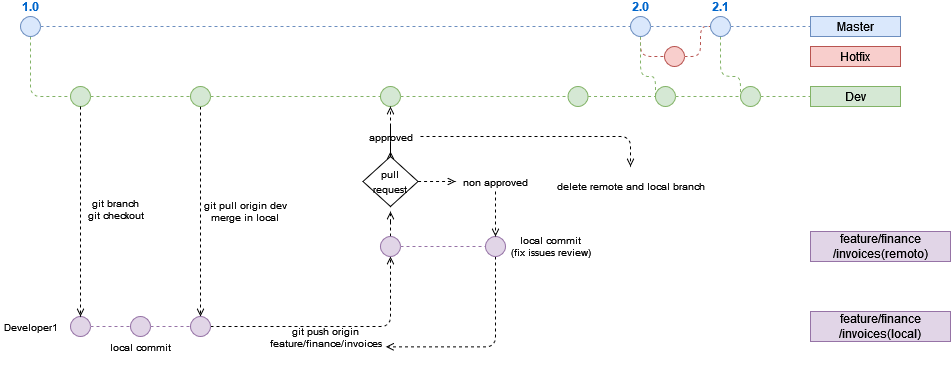

The diagram above was exported from draw.io. Its source (the exported page's mxGraphModel, read from the mxfile embedded in the PNG):
<mxGraphModel dx="1008" dy="583" grid="1" gridSize="10" guides="1" tooltips="1" connect="1" arrows="1" fold="1" page="1" pageScale="1" pageWidth="850" pageHeight="1100" math="0" shadow="0">
  <root>
    <mxCell id="0" />
    <mxCell id="1" parent="0" />
    <mxCell id="3" value="" style="endArrow=none;dashed=1;html=1;fillColor=#dae8fc;strokeColor=#6c8ebf;" parent="1" source="12" target="7" edge="1">
      <mxGeometry width="50" height="50" relative="1" as="geometry">
        <mxPoint x="40" y="70" as="sourcePoint" />
        <mxPoint x="720" y="70" as="targetPoint" />
      </mxGeometry>
    </mxCell>
    <mxCell id="22" style="edgeStyle=orthogonalEdgeStyle;rounded=1;orthogonalLoop=1;jettySize=auto;html=1;dashed=1;endArrow=none;endFill=0;fillColor=#d5e8d4;strokeColor=#82b366;" parent="1" source="4" target="21" edge="1">
      <mxGeometry relative="1" as="geometry">
        <Array as="points">
          <mxPoint x="40" y="140" />
        </Array>
      </mxGeometry>
    </mxCell>
    <mxCell id="4" value="1.0" style="ellipse;whiteSpace=wrap;html=1;aspect=fixed;fillColor=#dae8fc;strokeColor=#6c8ebf;fontStyle=1;labelPosition=center;verticalLabelPosition=top;align=center;verticalAlign=bottom;fontColor=#0066CC;" parent="1" vertex="1">
      <mxGeometry x="30" y="60" width="20" height="20" as="geometry" />
    </mxCell>
    <mxCell id="7" value="Master" style="text;html=1;strokeColor=#6c8ebf;fillColor=#dae8fc;align=center;verticalAlign=middle;whiteSpace=wrap;rounded=0;" parent="1" vertex="1">
      <mxGeometry x="820" y="60" width="90" height="20" as="geometry" />
    </mxCell>
    <mxCell id="8" value="" style="endArrow=none;dashed=1;html=1;fillColor=#f8cecc;strokeColor=#b85450;entryX=0;entryY=0.5;entryDx=0;entryDy=0;endFill=0;" parent="1" source="9" target="12" edge="1">
      <mxGeometry width="50" height="50" relative="1" as="geometry">
        <mxPoint x="40" y="150" as="sourcePoint" />
        <mxPoint x="600" y="122" as="targetPoint" />
        <Array as="points">
          <mxPoint x="710" y="100" />
          <mxPoint x="710" y="70" />
        </Array>
      </mxGeometry>
    </mxCell>
    <mxCell id="93" style="edgeStyle=orthogonalEdgeStyle;rounded=1;orthogonalLoop=1;jettySize=auto;html=1;dashed=1;endArrow=none;endFill=0;fontSize=12;fontColor=#FFB570;fillColor=#d5e8d4;strokeColor=#82b366;entryX=0;entryY=0.5;entryDx=0;entryDy=0;exitX=0.5;exitY=1;exitDx=0;exitDy=0;" parent="1" source="12" target="78" edge="1">
      <mxGeometry relative="1" as="geometry">
        <Array as="points">
          <mxPoint x="730" y="120" />
          <mxPoint x="750" y="120" />
        </Array>
      </mxGeometry>
    </mxCell>
    <mxCell id="9" value="" style="ellipse;whiteSpace=wrap;html=1;aspect=fixed;fillColor=#f8cecc;strokeColor=#b85450;" parent="1" vertex="1">
      <mxGeometry x="674" y="90" width="20" height="20" as="geometry" />
    </mxCell>
    <mxCell id="12" value="2.1" style="ellipse;whiteSpace=wrap;html=1;aspect=fixed;fillColor=#dae8fc;strokeColor=#6c8ebf;fontStyle=1;labelPosition=center;verticalLabelPosition=top;align=center;verticalAlign=bottom;fontColor=#0066CC;" parent="1" vertex="1">
      <mxGeometry x="720" y="60" width="20" height="20" as="geometry" />
    </mxCell>
    <mxCell id="13" value="" style="endArrow=none;dashed=1;html=1;fillColor=#dae8fc;strokeColor=#6c8ebf;" parent="1" source="6" target="12" edge="1">
      <mxGeometry width="50" height="50" relative="1" as="geometry">
        <mxPoint x="50" y="70" as="sourcePoint" />
        <mxPoint x="700" y="70" as="targetPoint" />
      </mxGeometry>
    </mxCell>
    <mxCell id="19" style="edgeStyle=orthogonalEdgeStyle;rounded=1;orthogonalLoop=1;jettySize=auto;html=1;fillColor=#f8cecc;strokeColor=#b85450;dashed=1;endArrow=none;endFill=0;" parent="1" source="6" target="9" edge="1">
      <mxGeometry relative="1" as="geometry">
        <Array as="points">
          <mxPoint x="650" y="100" />
        </Array>
      </mxGeometry>
    </mxCell>
    <mxCell id="20" value="Hotfix" style="text;html=1;strokeColor=#b85450;fillColor=#f8cecc;align=center;verticalAlign=middle;whiteSpace=wrap;rounded=0;" parent="1" vertex="1">
      <mxGeometry x="820" y="90" width="90" height="20" as="geometry" />
    </mxCell>
    <mxCell id="23" style="edgeStyle=orthogonalEdgeStyle;rounded=1;orthogonalLoop=1;jettySize=auto;html=1;dashed=1;endArrow=none;endFill=0;fillColor=#d5e8d4;strokeColor=#82b366;" parent="1" source="78" target="24" edge="1">
      <mxGeometry relative="1" as="geometry">
        <mxPoint x="700" y="140" as="targetPoint" />
      </mxGeometry>
    </mxCell>
    <mxCell id="21" value="" style="ellipse;whiteSpace=wrap;html=1;aspect=fixed;fillColor=#d5e8d4;strokeColor=#82b366;" parent="1" vertex="1">
      <mxGeometry x="80" y="130" width="20" height="20" as="geometry" />
    </mxCell>
    <mxCell id="24" value="Dev" style="text;html=1;strokeColor=#82b366;fillColor=#d5e8d4;align=center;verticalAlign=middle;whiteSpace=wrap;rounded=0;" parent="1" vertex="1">
      <mxGeometry x="820" y="130" width="90" height="20" as="geometry" />
    </mxCell>
    <mxCell id="26" style="edgeStyle=orthogonalEdgeStyle;rounded=1;orthogonalLoop=1;jettySize=auto;html=1;dashed=1;endArrow=none;endFill=0;fillColor=#d5e8d4;strokeColor=#82b366;entryX=0;entryY=0.5;entryDx=0;entryDy=0;" parent="1" source="21" target="27" edge="1">
      <mxGeometry relative="1" as="geometry">
        <mxPoint x="180" y="140" as="targetPoint" />
        <mxPoint x="110" y="140" as="sourcePoint" />
      </mxGeometry>
    </mxCell>
    <mxCell id="RX6CIxTd2qoFV8ThBvqD-195" style="edgeStyle=orthogonalEdgeStyle;rounded=1;orthogonalLoop=1;jettySize=auto;html=1;exitX=0.5;exitY=1;exitDx=0;exitDy=0;dashed=1;startArrow=none;startFill=0;endArrow=open;endFill=0;targetPerimeterSpacing=5;strokeColor=default;entryX=0.5;entryY=0;entryDx=0;entryDy=0;" edge="1" parent="1" source="27" target="RX6CIxTd2qoFV8ThBvqD-188">
      <mxGeometry relative="1" as="geometry">
        <mxPoint x="280" y="240" as="targetPoint" />
      </mxGeometry>
    </mxCell>
    <mxCell id="27" value="" style="ellipse;whiteSpace=wrap;html=1;aspect=fixed;fillColor=#d5e8d4;strokeColor=#82b366;" parent="1" vertex="1">
      <mxGeometry x="200.00000000000003" y="130" width="20" height="20" as="geometry" />
    </mxCell>
    <mxCell id="29" value="" style="ellipse;whiteSpace=wrap;html=1;aspect=fixed;fillColor=#d5e8d4;strokeColor=#82b366;" parent="1" vertex="1">
      <mxGeometry x="389.97" y="130" width="20" height="20" as="geometry" />
    </mxCell>
    <mxCell id="30" style="edgeStyle=orthogonalEdgeStyle;rounded=1;orthogonalLoop=1;jettySize=auto;html=1;dashed=1;endArrow=none;endFill=0;fillColor=#d5e8d4;strokeColor=#82b366;" parent="1" source="27" target="29" edge="1">
      <mxGeometry relative="1" as="geometry">
        <mxPoint x="680" y="140" as="targetPoint" />
        <mxPoint x="370" y="140" as="sourcePoint" />
      </mxGeometry>
    </mxCell>
    <mxCell id="177" style="edgeStyle=orthogonalEdgeStyle;rounded=1;orthogonalLoop=1;jettySize=auto;html=1;entryX=0;entryY=0.5;entryDx=0;entryDy=0;dashed=1;fillColor=#d5e8d4;strokeColor=#82b366;endArrow=none;endFill=0;" parent="1" source="6" target="92" edge="1">
      <mxGeometry relative="1" as="geometry">
        <Array as="points">
          <mxPoint x="650" y="120" />
          <mxPoint x="665" y="120" />
        </Array>
      </mxGeometry>
    </mxCell>
    <mxCell id="6" value="2.0" style="ellipse;whiteSpace=wrap;html=1;aspect=fixed;fillColor=#dae8fc;strokeColor=#6c8ebf;fontStyle=1;labelPosition=center;verticalLabelPosition=top;align=center;verticalAlign=bottom;fontColor=#0066CC;" parent="1" vertex="1">
      <mxGeometry x="640" y="60" width="20" height="20" as="geometry" />
    </mxCell>
    <mxCell id="35" value="" style="endArrow=none;dashed=1;html=1;fillColor=#dae8fc;strokeColor=#6c8ebf;" parent="1" source="4" target="6" edge="1">
      <mxGeometry width="50" height="50" relative="1" as="geometry">
        <mxPoint x="49.9999999999917" y="70" as="sourcePoint" />
        <mxPoint x="690" y="70" as="targetPoint" />
        <Array as="points" />
      </mxGeometry>
    </mxCell>
    <mxCell id="74" style="edgeStyle=orthogonalEdgeStyle;rounded=1;orthogonalLoop=1;jettySize=auto;html=1;dashed=1;endArrow=none;endFill=0;fontSize=10;fontColor=#FFB570;fillColor=#e1d5e7;strokeColor=#9673a6;" parent="1" source="51" target="52" edge="1">
      <mxGeometry relative="1" as="geometry" />
    </mxCell>
    <mxCell id="52" value="" style="ellipse;whiteSpace=wrap;html=1;aspect=fixed;fontSize=10;fillColor=#e1d5e7;strokeColor=#9673a6;" parent="1" vertex="1">
      <mxGeometry x="140.00000000000003" y="360" width="20" height="20" as="geometry" />
    </mxCell>
    <mxCell id="82" style="edgeStyle=orthogonalEdgeStyle;rounded=1;orthogonalLoop=1;jettySize=auto;html=1;dashed=1;endArrow=none;endFill=0;fillColor=#d5e8d4;strokeColor=#82b366;startArrow=none;" parent="1" source="RX6CIxTd2qoFV8ThBvqD-222" target="92" edge="1">
      <mxGeometry relative="1" as="geometry">
        <mxPoint x="500" y="120" as="targetPoint" />
        <mxPoint x="460" y="120" as="sourcePoint" />
      </mxGeometry>
    </mxCell>
    <mxCell id="85" value="feature/finance/invoices(remoto)" style="text;html=1;strokeColor=#9673a6;fillColor=#e1d5e7;align=center;verticalAlign=middle;whiteSpace=wrap;rounded=0;" parent="1" vertex="1">
      <mxGeometry x="820" y="275" width="140" height="30" as="geometry" />
    </mxCell>
    <mxCell id="92" value="" style="ellipse;whiteSpace=wrap;html=1;aspect=fixed;fontSize=10;fillColor=#d5e8d4;strokeColor=#82b366;" parent="1" vertex="1">
      <mxGeometry x="664.97" y="130" width="20" height="20" as="geometry" />
    </mxCell>
    <mxCell id="78" value="" style="ellipse;whiteSpace=wrap;html=1;aspect=fixed;fontSize=12;fillColor=#d5e8d4;strokeColor=#82b366;" parent="1" vertex="1">
      <mxGeometry x="750" y="130" width="20" height="20" as="geometry" />
    </mxCell>
    <mxCell id="146" style="edgeStyle=orthogonalEdgeStyle;rounded=1;orthogonalLoop=1;jettySize=auto;html=1;dashed=1;endArrow=none;endFill=0;fillColor=#d5e8d4;strokeColor=#82b366;" parent="1" source="92" target="78" edge="1">
      <mxGeometry relative="1" as="geometry">
        <mxPoint x="760" y="120" as="targetPoint" />
        <mxPoint x="670" y="120" as="sourcePoint" />
        <Array as="points" />
      </mxGeometry>
    </mxCell>
    <mxCell id="51" value="" style="ellipse;whiteSpace=wrap;html=1;aspect=fixed;fontSize=10;fillColor=#e1d5e7;strokeColor=#9673a6;" parent="1" vertex="1">
      <mxGeometry x="80" y="360" width="20" height="20" as="geometry" />
    </mxCell>
    <mxCell id="RX6CIxTd2qoFV8ThBvqD-183" style="edgeStyle=orthogonalEdgeStyle;rounded=1;orthogonalLoop=1;jettySize=auto;html=1;exitX=0.5;exitY=1;exitDx=0;exitDy=0;startArrow=none;startFill=0;targetPerimeterSpacing=5;strokeColor=default;dashed=1;endArrow=open;endFill=0;entryX=0.5;entryY=0;entryDx=0;entryDy=0;" edge="1" parent="1" source="21" target="51">
      <mxGeometry relative="1" as="geometry">
        <mxPoint x="90" y="210" as="targetPoint" />
        <mxPoint x="79.9989321881165" y="177.07106781188378" as="sourcePoint" />
        <Array as="points" />
      </mxGeometry>
    </mxCell>
    <mxCell id="RX6CIxTd2qoFV8ThBvqD-185" value="&lt;div style=&quot;font-size: 10px&quot;&gt;&lt;font style=&quot;font-size: 10px&quot;&gt;git branch&lt;/font&gt;&lt;/div&gt;&lt;div style=&quot;font-size: 10px&quot;&gt;&lt;font style=&quot;font-size: 10px&quot;&gt;git checkout&lt;/font&gt;&lt;/div&gt;&lt;div&gt;&lt;br&gt;&lt;/div&gt;" style="text;html=1;align=center;verticalAlign=middle;resizable=0;points=[];autosize=1;strokeColor=none;fillColor=none;" vertex="1" parent="1">
      <mxGeometry x="90" y="235" width="70" height="50" as="geometry" />
    </mxCell>
    <mxCell id="RX6CIxTd2qoFV8ThBvqD-186" value="&lt;font style=&quot;font-size: 10px&quot;&gt;local commit&lt;/font&gt;" style="text;html=1;align=center;verticalAlign=middle;resizable=0;points=[];autosize=1;strokeColor=none;fillColor=none;" vertex="1" parent="1">
      <mxGeometry x="115" y="380" width="70" height="20" as="geometry" />
    </mxCell>
    <mxCell id="RX6CIxTd2qoFV8ThBvqD-204" style="edgeStyle=orthogonalEdgeStyle;rounded=1;orthogonalLoop=1;jettySize=auto;html=1;exitX=1;exitY=0.5;exitDx=0;exitDy=0;dashed=1;startArrow=none;startFill=0;endArrow=open;endFill=0;targetPerimeterSpacing=5;strokeColor=default;entryX=0.5;entryY=1;entryDx=0;entryDy=0;" edge="1" parent="1" source="RX6CIxTd2qoFV8ThBvqD-188" target="RX6CIxTd2qoFV8ThBvqD-227">
      <mxGeometry relative="1" as="geometry">
        <mxPoint x="400" y="270" as="targetPoint" />
        <Array as="points">
          <mxPoint x="400" y="370" />
        </Array>
      </mxGeometry>
    </mxCell>
    <mxCell id="RX6CIxTd2qoFV8ThBvqD-188" value="" style="ellipse;whiteSpace=wrap;html=1;aspect=fixed;fontSize=10;fillColor=#e1d5e7;strokeColor=#9673a6;" vertex="1" parent="1">
      <mxGeometry x="200.00000000000003" y="360" width="20" height="20" as="geometry" />
    </mxCell>
    <mxCell id="RX6CIxTd2qoFV8ThBvqD-190" style="edgeStyle=orthogonalEdgeStyle;rounded=1;orthogonalLoop=1;jettySize=auto;html=1;dashed=1;endArrow=none;endFill=0;fontSize=10;fontColor=#FFB570;fillColor=#e1d5e7;strokeColor=#9673a6;exitX=1;exitY=0.5;exitDx=0;exitDy=0;entryX=0;entryY=0.5;entryDx=0;entryDy=0;" edge="1" parent="1" source="52" target="RX6CIxTd2qoFV8ThBvqD-188">
      <mxGeometry relative="1" as="geometry">
        <mxPoint x="170" y="370" as="sourcePoint" />
        <mxPoint x="210" y="370" as="targetPoint" />
      </mxGeometry>
    </mxCell>
    <mxCell id="RX6CIxTd2qoFV8ThBvqD-197" value="&lt;div style=&quot;font-size: 10px&quot;&gt;&lt;font style=&quot;font-size: 10px&quot;&gt;git pull origin dev&lt;/font&gt;&lt;/div&gt;&lt;div style=&quot;font-size: 10px&quot;&gt;&lt;font style=&quot;font-size: 10px&quot;&gt;merge in local&lt;br&gt;&lt;/font&gt;&lt;/div&gt;" style="text;html=1;align=center;verticalAlign=middle;resizable=0;points=[];autosize=1;strokeColor=none;fillColor=none;" vertex="1" parent="1">
      <mxGeometry x="210.00000000000003" y="240" width="90" height="30" as="geometry" />
    </mxCell>
    <mxCell id="RX6CIxTd2qoFV8ThBvqD-205" value="&lt;div style=&quot;font-size: 10px&quot;&gt;git push origin &lt;br&gt;feature/finance/invoices&lt;br&gt;&lt;/div&gt;&lt;div&gt;&lt;br&gt;&lt;/div&gt;&lt;div&gt;&lt;br&gt;&lt;/div&gt;" style="text;html=1;align=center;verticalAlign=middle;resizable=0;points=[];autosize=1;strokeColor=none;fillColor=none;" vertex="1" parent="1">
      <mxGeometry x="275" y="365" width="120" height="60" as="geometry" />
    </mxCell>
    <mxCell id="RX6CIxTd2qoFV8ThBvqD-222" value="" style="ellipse;whiteSpace=wrap;html=1;aspect=fixed;fillColor=#d5e8d4;strokeColor=#82b366;" vertex="1" parent="1">
      <mxGeometry x="577.52" y="130" width="20" height="20" as="geometry" />
    </mxCell>
    <mxCell id="RX6CIxTd2qoFV8ThBvqD-223" value="" style="edgeStyle=orthogonalEdgeStyle;rounded=1;orthogonalLoop=1;jettySize=auto;html=1;dashed=1;endArrow=none;endFill=0;fillColor=#d5e8d4;strokeColor=#82b366;" edge="1" parent="1" source="29" target="RX6CIxTd2qoFV8ThBvqD-222">
      <mxGeometry relative="1" as="geometry">
        <mxPoint x="664.97" y="140" as="targetPoint" />
        <mxPoint x="409.97" y="140" as="sourcePoint" />
      </mxGeometry>
    </mxCell>
    <mxCell id="RX6CIxTd2qoFV8ThBvqD-224" value="&lt;font style=&quot;font-size: 10px&quot;&gt;Developer1&lt;/font&gt;" style="text;html=1;align=center;verticalAlign=middle;resizable=0;points=[];autosize=1;strokeColor=none;fillColor=none;" vertex="1" parent="1">
      <mxGeometry x="10" y="360" width="60" height="20" as="geometry" />
    </mxCell>
    <mxCell id="RX6CIxTd2qoFV8ThBvqD-240" style="edgeStyle=orthogonalEdgeStyle;rounded=1;orthogonalLoop=1;jettySize=auto;html=1;exitX=0.5;exitY=0;exitDx=0;exitDy=0;dashed=1;fontSize=10;startArrow=none;startFill=0;endArrow=open;endFill=0;targetPerimeterSpacing=5;strokeColor=default;" edge="1" parent="1" source="RX6CIxTd2qoFV8ThBvqD-227" target="RX6CIxTd2qoFV8ThBvqD-237">
      <mxGeometry relative="1" as="geometry" />
    </mxCell>
    <mxCell id="RX6CIxTd2qoFV8ThBvqD-227" value="" style="ellipse;whiteSpace=wrap;html=1;aspect=fixed;fontSize=10;fillColor=#e1d5e7;strokeColor=#9673a6;" vertex="1" parent="1">
      <mxGeometry x="389.97" y="280" width="20" height="20" as="geometry" />
    </mxCell>
    <mxCell id="RX6CIxTd2qoFV8ThBvqD-228" value="feature/finance/invoices(local)" style="text;html=1;strokeColor=#9673a6;fillColor=#e1d5e7;align=center;verticalAlign=middle;whiteSpace=wrap;rounded=0;" vertex="1" parent="1">
      <mxGeometry x="820" y="355" width="140" height="30" as="geometry" />
    </mxCell>
    <mxCell id="RX6CIxTd2qoFV8ThBvqD-258" style="edgeStyle=orthogonalEdgeStyle;rounded=1;orthogonalLoop=1;jettySize=auto;html=1;exitX=1;exitY=0.5;exitDx=0;exitDy=0;entryX=1.003;entryY=0.422;entryDx=0;entryDy=0;entryPerimeter=0;dashed=1;fontSize=10;startArrow=none;startFill=0;endArrow=open;endFill=0;targetPerimeterSpacing=5;strokeColor=default;" edge="1" parent="1" source="RX6CIxTd2qoFV8ThBvqD-233" target="RX6CIxTd2qoFV8ThBvqD-205">
      <mxGeometry relative="1" as="geometry" />
    </mxCell>
    <mxCell id="RX6CIxTd2qoFV8ThBvqD-233" value="" style="ellipse;whiteSpace=wrap;html=1;aspect=fixed;fontSize=10;fillColor=#e1d5e7;strokeColor=#9673a6;direction=south;" vertex="1" parent="1">
      <mxGeometry x="495" y="280" width="20" height="20" as="geometry" />
    </mxCell>
    <mxCell id="RX6CIxTd2qoFV8ThBvqD-241" style="edgeStyle=orthogonalEdgeStyle;rounded=1;orthogonalLoop=1;jettySize=auto;html=1;exitX=0.5;exitY=0;exitDx=0;exitDy=0;dashed=1;fontSize=10;startArrow=none;startFill=0;endArrow=open;endFill=0;targetPerimeterSpacing=5;strokeColor=default;" edge="1" parent="1" source="RX6CIxTd2qoFV8ThBvqD-237" target="RX6CIxTd2qoFV8ThBvqD-238">
      <mxGeometry relative="1" as="geometry" />
    </mxCell>
    <mxCell id="RX6CIxTd2qoFV8ThBvqD-245" style="edgeStyle=orthogonalEdgeStyle;rounded=1;orthogonalLoop=1;jettySize=auto;html=1;exitX=1;exitY=0.5;exitDx=0;exitDy=0;dashed=1;fontSize=10;startArrow=none;startFill=0;endArrow=open;endFill=0;targetPerimeterSpacing=5;strokeColor=default;" edge="1" parent="1" source="RX6CIxTd2qoFV8ThBvqD-237" target="RX6CIxTd2qoFV8ThBvqD-239">
      <mxGeometry relative="1" as="geometry" />
    </mxCell>
    <mxCell id="RX6CIxTd2qoFV8ThBvqD-237" value="&lt;font style=&quot;font-size: 10px&quot;&gt;pull request&lt;/font&gt;" style="rhombus;whiteSpace=wrap;html=1;" vertex="1" parent="1">
      <mxGeometry x="372.48" y="200" width="55.03" height="50" as="geometry" />
    </mxCell>
    <mxCell id="RX6CIxTd2qoFV8ThBvqD-253" value="" style="edgeStyle=orthogonalEdgeStyle;rounded=1;orthogonalLoop=1;jettySize=auto;html=1;dashed=1;fontSize=10;startArrow=none;startFill=0;endArrow=open;endFill=0;targetPerimeterSpacing=5;strokeColor=default;" edge="1" parent="1" source="RX6CIxTd2qoFV8ThBvqD-238">
      <mxGeometry relative="1" as="geometry">
        <mxPoint x="640" y="210" as="targetPoint" />
      </mxGeometry>
    </mxCell>
    <mxCell id="RX6CIxTd2qoFV8ThBvqD-238" value="&lt;font style=&quot;font-size: 10px&quot;&gt;approved&lt;/font&gt;" style="text;html=1;align=center;verticalAlign=middle;resizable=0;points=[];autosize=1;strokeColor=none;fillColor=none;" vertex="1" parent="1">
      <mxGeometry x="369.97" y="170" width="60" height="20" as="geometry" />
    </mxCell>
    <mxCell id="RX6CIxTd2qoFV8ThBvqD-239" value="&lt;font style=&quot;font-size: 10px&quot;&gt;non approved&lt;/font&gt;" style="text;html=1;align=center;verticalAlign=middle;resizable=0;points=[];autosize=1;strokeColor=none;fillColor=none;" vertex="1" parent="1">
      <mxGeometry x="470" y="215" width="70" height="20" as="geometry" />
    </mxCell>
    <mxCell id="RX6CIxTd2qoFV8ThBvqD-244" style="edgeStyle=orthogonalEdgeStyle;rounded=1;orthogonalLoop=1;jettySize=auto;html=1;dashed=1;startArrow=none;startFill=0;endArrow=open;endFill=0;targetPerimeterSpacing=5;strokeColor=default;entryX=0.5;entryY=1;entryDx=0;entryDy=0;" edge="1" parent="1" target="29">
      <mxGeometry relative="1" as="geometry">
        <mxPoint x="430" y="150" as="targetPoint" />
        <mxPoint x="400" y="170" as="sourcePoint" />
        <Array as="points">
          <mxPoint x="400" y="190" />
        </Array>
      </mxGeometry>
    </mxCell>
    <mxCell id="RX6CIxTd2qoFV8ThBvqD-249" style="edgeStyle=orthogonalEdgeStyle;rounded=1;orthogonalLoop=1;jettySize=auto;html=1;dashed=1;endArrow=none;endFill=0;fontSize=10;fontColor=#FFB570;fillColor=#e1d5e7;strokeColor=#9673a6;exitX=1;exitY=0.5;exitDx=0;exitDy=0;entryX=0.5;entryY=1;entryDx=0;entryDy=0;" edge="1" parent="1" source="RX6CIxTd2qoFV8ThBvqD-227" target="RX6CIxTd2qoFV8ThBvqD-233">
      <mxGeometry relative="1" as="geometry">
        <mxPoint x="440.0000000000083" y="269.65999999999997" as="sourcePoint" />
        <mxPoint x="479.9999999999918" y="269.65999999999997" as="targetPoint" />
      </mxGeometry>
    </mxCell>
    <mxCell id="RX6CIxTd2qoFV8ThBvqD-250" style="edgeStyle=orthogonalEdgeStyle;rounded=1;orthogonalLoop=1;jettySize=auto;html=1;dashed=1;startArrow=none;startFill=0;endArrow=open;endFill=0;targetPerimeterSpacing=5;strokeColor=default;entryX=0;entryY=0.5;entryDx=0;entryDy=0;" edge="1" parent="1" source="RX6CIxTd2qoFV8ThBvqD-239" target="RX6CIxTd2qoFV8ThBvqD-233">
      <mxGeometry relative="1" as="geometry">
        <mxPoint x="504.66" y="385" as="targetPoint" />
        <mxPoint x="504.66" y="235" as="sourcePoint" />
      </mxGeometry>
    </mxCell>
    <mxCell id="RX6CIxTd2qoFV8ThBvqD-251" value="&lt;div&gt;local commit&lt;/div&gt;&lt;div&gt;(fix issues review)&lt;br&gt;&lt;/div&gt;" style="text;html=1;align=center;verticalAlign=middle;resizable=0;points=[];autosize=1;strokeColor=none;fillColor=none;fontSize=10;" vertex="1" parent="1">
      <mxGeometry x="515" y="275" width="90" height="30" as="geometry" />
    </mxCell>
    <mxCell id="RX6CIxTd2qoFV8ThBvqD-259" value="delete remote and local branch" style="text;html=1;align=center;verticalAlign=middle;resizable=0;points=[];autosize=1;strokeColor=none;fillColor=none;fontSize=10;" vertex="1" parent="1">
      <mxGeometry x="564.97" y="220" width="150" height="20" as="geometry" />
    </mxCell>
  </root>
</mxGraphModel>